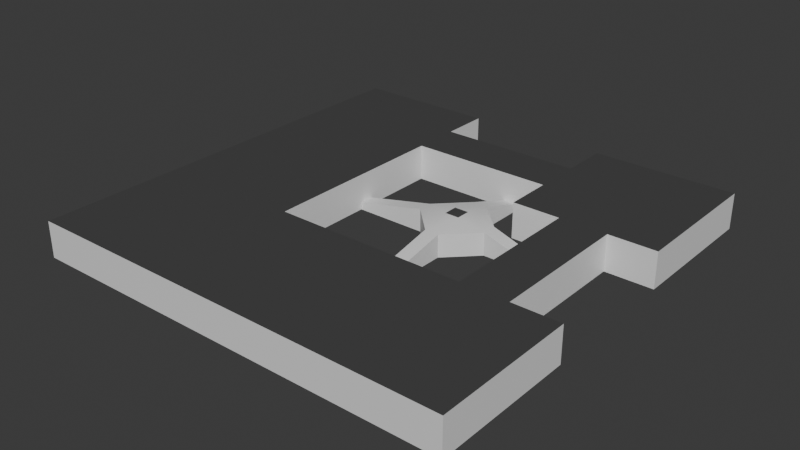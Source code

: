 # Source: testmap.blend  (saved by Blender 4.5.90; exported with 4.5.12 LTS)
import bpy
from mathutils import Matrix  # noqa: F401  (used for matrix-valued properties, if any)

bpy.ops.wm.read_factory_settings(use_empty=True)
scene = bpy.context.scene
scene.name = 'Scene'

# ---- collections
col_collection = bpy.data.collections.new('Collection'); scene.collection.children.link(col_collection)

# ---- materials (node trees are filled in below, after node groups)
mat_material_001 = bpy.data.materials.new('Material.001')
mat_material_002 = bpy.data.materials.new('Material.002')
mat_material_002.diffuse_color = (0.32, 0.32, 0.32, 1.0)

# ---- node groups
ng_smooth_by_angle = bpy.data.node_groups.new('Smooth by Angle', 'GeometryNodeTree')
_s = ng_smooth_by_angle.interface.new_socket(name='Mesh', in_out='OUTPUT', socket_type='NodeSocketGeometry')
_s = ng_smooth_by_angle.interface.new_socket(name='Mesh', in_out='INPUT', socket_type='NodeSocketGeometry')
_s = ng_smooth_by_angle.interface.new_socket(name='Angle', in_out='INPUT', socket_type='NodeSocketFloat')
_s.subtype = 'ANGLE'
_s.default_value = 0.5236
_s.min_value = 0.0
_s.max_value = 3.142
_s.description = 'Maximum face angle for smooth edges'
_s = ng_smooth_by_angle.interface.new_socket(name='Ignore Sharpness', in_out='INPUT', socket_type='NodeSocketBool')
_s.force_non_field = True
ng_smooth_by_angle.description = 'Set the sharpness of mesh edges based on the angle between the neighboring faces'
ng_smooth_by_angle.is_modifier = True
_N = ng_smooth_by_angle.nodes; _L = ng_smooth_by_angle.links
n0 = _N.new('GeometryNodeSetShadeSmooth'); n0.name = 'Set Shade Smooth'; n0.location = (120, -80)
n0.domain = 'EDGE'
n1 = _N.new('GeometryNodeSetShadeSmooth'); n1.name = 'Set Shade Smooth.001'; n1.location = (300, -80)
n2 = _N.new('NodeGroupOutput'); n2.name = 'Group Output'; n2.location = (480, -80)
n3 = _N.new('GeometryNodeInputMeshEdgeAngle'); n3.name = 'Edge Angle'; n3.location = (-440, -240)
n4 = _N.new('NodeGroupInput'); n4.name = 'Group Input'; n4.location = (-80, -80)
n5 = _N.new('GeometryNodeInputEdgeSmooth'); n5.name = 'Is Edge Smooth'; n5.location = (-260, -120)
n6 = _N.new('GeometryNodeInputShadeSmooth'); n6.name = 'Is Shade Smooth'; n6.location = (-440, -397)
n7 = _N.new('FunctionNodeCompare'); n7.name = 'Compare'; n7.location = (-260, -260)
n7.operation = 'LESS_EQUAL'
n7.inputs[6].default_value = (0.0, 0.0, 0.0, 0.0)
n7.inputs[7].default_value = (0.0, 0.0, 0.0, 0.0)
n8 = _N.new('FunctionNodeBooleanMath'); n8.name = 'Boolean Math.001'; n8.location = (-80, -260)
n9 = _N.new('NodeGroupInput'); n9.name = 'Group Input.001'; n9.location = (-440, -329)
n10 = _N.new('NodeGroupInput'); n10.name = 'Group Input.002'; n10.location = (-259, -189)
n11 = _N.new('FunctionNodeBooleanMath'); n11.name = 'Boolean Math'; n11.location = (-80, -149)
n11.operation = 'OR'
n12 = _N.new('FunctionNodeBooleanMath'); n12.name = 'Boolean Math.002'; n12.location = (-260, -380)
n12.operation = 'OR'
n13 = _N.new('NodeGroupInput'); n13.name = 'Group Input.003'; n13.location = (-440, -460)
_L.new(n3.outputs[0], n7.inputs[0])
_L.new(n1.outputs[0], n2.inputs[0])
_L.new(n9.outputs[1], n7.inputs[1])
_L.new(n7.outputs[0], n8.inputs[0])
_L.new(n4.outputs[0], n0.inputs[0])
_L.new(n0.outputs[0], n1.inputs[0])
_L.new(n8.outputs[0], n0.inputs[2])
_L.new(n10.outputs[2], n11.inputs[1])
_L.new(n5.outputs[0], n11.inputs[0])
_L.new(n11.outputs[0], n0.inputs[1])
_L.new(n13.outputs[2], n12.inputs[1])
_L.new(n6.outputs[0], n12.inputs[0])
_L.new(n12.outputs[0], n8.inputs[1])
n2.is_active_output = True

# ---- material node trees
mat_material_001.use_nodes = True; mat_material_001.node_tree.nodes.clear()
_N = mat_material_001.node_tree.nodes; _L = mat_material_001.node_tree.links
n0 = _N.new('ShaderNodeBsdfPrincipled'); n0.name = 'Principled BSDF'; n0.location = (-200, 100)
n1 = _N.new('ShaderNodeOutputMaterial'); n1.name = 'Material Output'; n1.location = (200, 100)
_L.new(n0.outputs[0], n1.inputs[0])
n1.is_active_output = True
mat_material_002.use_nodes = True; mat_material_002.node_tree.nodes.clear()
_N = mat_material_002.node_tree.nodes; _L = mat_material_002.node_tree.links
n0 = _N.new('ShaderNodeBsdfPrincipled'); n0.name = 'Principled BSDF'; n0.location = (-200, 100)
n0.inputs[0].default_value = (0.06594, 0.06594, 0.06594, 1.0)
n1 = _N.new('ShaderNodeOutputMaterial'); n1.name = 'Material Output'; n1.location = (200, 100)
_L.new(n0.outputs[0], n1.inputs[0])
n1.is_active_output = True

# ---- world
world_world = bpy.data.worlds.new('World'); scene.world = world_world
world_world.use_nodes = True; world_world.node_tree.nodes.clear()
_N = world_world.node_tree.nodes; _L = world_world.node_tree.links
n0 = _N.new('ShaderNodeOutputWorld'); n0.name = 'World Output'; n0.location = (200, 100)
n1 = _N.new('ShaderNodeBackground'); n1.name = 'Background'; n1.location = (-200, 100)
n1.inputs[0].default_value = (0.05088, 0.05088, 0.05088, 1.0)
_L.new(n1.outputs[0], n0.inputs[0])
n0.is_active_output = True
world_world.color = (0.05088, 0.05088, 0.05088)
world_world.sun_shadow_jitter_overblur = 0.0

# ---- meshes
me_plane = bpy.data.meshes.new('Plane')
me_plane.from_pydata([(-1.442, -3.442, -0.02026), (-1.442, -1.442, -0.02026), (0.5577, -1.442, -0.02026), (2.558, -3.442, -0.02026), (2.558, -1.442, -0.02026), (-0.4423, 1.224, -0.02026), (-0.4423, 1.891, -0.02026), (1.224, -0.4423, -0.02026), (2.558, 2.558, -0.02026), (0.5577, 2.558, -0.02026), (-0.04231, 0.5577, -0.02026), (0.1577, 0.5577, -0.02026), (0.1577, 0.1577, -0.02026), (-0.4423, -0.04231, -0.02026), (-1.442, -0.04231, -0.02026), (-3.442, -1.442, 0.4797), (-3.442, -3.442, 0.4797), (-1.442, -3.442, 0.4797), (-1.442, -1.442, 0.4797), (-1.442, 0.5577, 0.4797), (-3.442, 0.5577, 0.4797), (-1.442, 0.1577, 0.4797), (0.5577, -3.442, 0.4797), (0.5577, -1.442, 0.4797), (-1.442, -0.04231, 0.4797), (2.558, -3.442, 0.4797), (2.558, -1.442, 0.4797), (1.224, -1.442, 0.4797), (-1.442, 2.558, 0.4797), (-3.442, 2.558, 0.4797), (-1.442, 1.891, 0.4797), (-1.442, 1.224, 0.4797), (-0.4423, 1.224, 0.4797), (-0.4423, 1.891, 0.4797), (0.5577, 1.224, 0.4797), (0.5577, 1.891, 0.4797), (0.1577, 1.224, 0.4797), (1.891, -1.442, 0.4797), (1.891, -0.4423, 0.4797), (1.224, -0.4423, 0.4797), (1.891, 0.5577, 0.4797), (1.224, 0.5577, 0.4797), (1.224, -0.04231, 0.4797), (0.5577, 0.5577, 0.4797), (2.558, 0.5577, 0.4797), (2.558, 2.558, 0.4797), (0.5577, 2.558, 0.4797), (-0.04231, 1.224, 0.4797), (1.224, 0.1577, 0.4797), (0.1577, -1.442, 0.4797), (-0.04231, -1.442, 0.4797), (-0.04231, 1.224, 0.07974), (0.1577, 1.224, 0.07974), (1.224, 0.1577, 0.07974), (1.224, -0.04231, 0.07974), (-0.04231, 0.5577, 0.2974), (0.1577, 0.5577, 0.2974), (0.5577, 0.1577, 0.2974), (0.5577, -0.04231, 0.2974), (0.1577, 0.1577, 0.3713), (0.1577, -0.04231, 0.3713), (-0.04231, 0.1577, 0.3713), (-0.04231, -0.04231, 0.3713), (-0.4423, 0.1577, 0.2974), (-0.4423, -0.04231, 0.2974), (-1.442, 0.1577, 0.07974), (-1.442, -0.04231, 0.07974), (-0.04231, -1.442, 0.07974), (0.1577, -1.442, 0.07974), (0.1577, -0.4423, -0.02026), (0.1577, -0.4423, 0.2974), (-0.04231, -0.4423, 0.2974), (-3.442, -1.442, -0.02026), (-3.442, -3.442, -0.02026), (-1.442, 0.5577, -0.02026), (-3.442, 0.5577, -0.02026), (0.5577, -3.442, -0.02026), (1.224, -1.442, -0.02026), (-1.442, 2.558, -0.02026), (-3.442, 2.558, -0.02026), (-1.442, 1.891, -0.02026), (-1.442, 1.224, -0.02026), (0.5577, 1.224, -0.02026), (0.5577, 1.891, -0.02026), (1.891, -1.442, -0.02026), (1.891, -0.4423, -0.02026), (1.891, 0.5577, -0.02026), (1.224, 0.5577, -0.02026), (0.5577, 0.5577, -0.02026), (2.558, 0.5577, -0.02026), (-0.04231, 1.224, -0.02026), (0.1577, 1.224, -0.02026), (1.224, 0.1577, -0.02026), (1.224, -0.04231, -0.02026), (0.5577, 0.1577, -0.02026), (0.5577, -0.04231, -0.02026), (0.1577, -0.04231, -0.02026), (-0.04231, 0.1577, -0.02026), (-0.04231, -0.04231, -0.02026), (-0.4423, 0.1577, -0.02026), (-1.442, 0.1577, -0.02026), (-0.04231, -1.442, -0.02026), (0.1577, -1.442, -0.02026), (-0.04231, -0.4423, -0.02026)], [], [(5, 81, 31, 32), (93, 54, 53, 92, 48, 42), (87, 88, 43, 41), (74, 100, 21, 19), (80, 6, 33, 30), (88, 82, 34, 43), (72, 75, 20, 15), (86, 85, 38, 40), (102, 49, 50, 101, 67, 68), (13, 14, 66, 64), (91, 11, 56, 52), (7, 93, 42, 39), (16, 15, 18, 17), (18, 50, 49, 23, 22, 17), (23, 27, 37, 26, 25, 22), (20, 29, 28, 30, 31, 19), (30, 33, 32, 31), (33, 35, 34, 36, 47, 32), (27, 39, 38, 37), (39, 42, 48, 41, 40, 38), (35, 46, 45, 44, 40, 41, 43, 34), (18, 15, 20, 19, 21, 24), (89, 86, 40, 44), (14, 1, 18, 24), (8, 89, 44, 45), (6, 83, 35, 33), (76, 0, 17, 22), (9, 8, 45, 46), (82, 91, 36, 34), (102, 2, 23, 49), (4, 3, 25, 26), (83, 9, 46, 35), (84, 4, 26, 37), (2, 77, 27, 23), (90, 5, 32, 47), (3, 76, 22, 25), (14, 24, 21, 100, 65, 66), (1, 101, 50, 18), (79, 78, 28, 29), (92, 87, 41, 48), (73, 72, 15, 16), (77, 7, 39, 27), (75, 79, 29, 20), (0, 73, 16, 17), (85, 84, 37, 38), (78, 80, 30, 28), (81, 74, 19, 31), (52, 56, 55, 51), (54, 58, 57, 53), (56, 59, 61, 55), (58, 60, 59, 57), (60, 62, 61, 59), (62, 64, 63, 61), (64, 66, 65, 63), (70, 68, 67, 71), (10, 90, 51, 55), (100, 99, 63, 65), (93, 95, 58, 54), (69, 102, 68, 70), (94, 92, 53, 57), (90, 47, 36, 91, 52, 51), (101, 103, 71, 67), (60, 70, 71, 62), (73, 0, 1, 72), (1, 0, 76, 2, 102, 101), (2, 76, 3, 4, 84, 77), (75, 74, 81, 80, 78, 79), (80, 81, 5, 6), (6, 5, 90, 91, 82, 83), (77, 84, 85, 7), (7, 85, 86, 87, 92, 93), (83, 82, 88, 87, 86, 89, 8, 9), (1, 14, 100, 74, 75, 72), (91, 90, 10, 11), (93, 92, 94, 95), (11, 10, 97, 12), (95, 94, 12, 96), (96, 12, 97, 98), (98, 97, 99, 13), (13, 99, 100, 14), (69, 103, 101, 102), (96, 98, 103, 69), (10, 55, 63, 99), (64, 71, 103, 13), (70, 58, 95, 69), (94, 57, 56, 11), (94, 11, 12), (57, 59, 56), (55, 61, 63), (10, 99, 97), (13, 103, 98), (69, 95, 96), (64, 62, 71), (70, 60, 58)])
me_plane.polygons.foreach_set('use_smooth', [True] * 94)
me_plane.polygons.foreach_set('material_index', [0, 0, 0, 0, 0, 0, 0, 0, 0, 0, 0, 0, 1, 1, 1, 1, 1, 1, 1, 1, 1, 1, 0, 0, 0, 0, 0, 0, 0, 0, 0, 0, 0, 0, 0, 0, 0, 0, 0, 0, 0, 0, 0, 0, 0, 0, 0, 0, 0, 0, 0, 1, 0, 0, 0, 0, 0, 0, 0, 0, 0, 0, 0, 1, 1, 1, 1, 1, 1, 1, 1, 1, 1, 1, 1, 1, 1, 1, 1, 1, 1, 1, 0, 0, 0, 0, 1, 0, 0, 1, 1, 1, 0, 0])
_uv = me_plane.uv_layers.new(name='UVMap')
_uv.uv.foreach_set('vector', [0.0, 0.0, 0.0, 0.0, 0.0, 0.0, 0.0, 0.0, 1.0, 1.0, 1.0, 1.0, 1.0, 1.0, 1.0, 1.0, 1.0, 1.0, 1.0, 1.0, 0.0, 0.0, 0.0, 0.0, 0.0, 0.0, 0.0, 0.0, 0.0, 0.0, 0.0, 0.0, 0.0, 0.0, 0.0, 0.0, 0.0, 0.0, 0.0, 0.0, 0.0, 0.0, 0.0, 0.0, 0.0, 0.0, 0.0, 0.0, 0.0, 0.0, 0.0, 0.0, 0.0, 0.0, 0.0, 0.0, 0.0, 0.0, 0.0, 0.0, 0.0, 0.0, 0.0, 0.0, 0.0, 0.0, 0.0, 0.0, 1.0, 1.0, 1.0, 1.0, 1.0, 1.0, 1.0, 1.0, 1.0, 1.0, 1.0, 1.0, 0.0, 0.0, 0.0, 0.0, 0.0, 0.0, 0.0, 0.0, 0.0, 0.0, 0.0, 0.0, 0.0, 0.0, 0.0, 0.0, 0.0, 0.0, 0.0, 0.0, 0.0, 0.0, 0.0, 0.0, 0.0, 0.0, 0.0, 1.0, 1.0, 1.0, 1.0, 0.0, 1.0, 1.0, 1.0, 1.0, 1.0, 1.0, 1.0, 1.0, 1.0, 0.0, 1.0, 0.0, 1.0, 1.0, 1.0, 1.0, 1.0, 1.0, 1.0, 1.0, 1.0, 0.0, 1.0, 0.0, 0.0, 1.0, 0.0, 1.0, 1.0, 1.0, 1.0, 1.0, 1.0, 1.0, 1.0, 1.0, 1.0, 1.0, 1.0, 1.0, 1.0, 1.0, 1.0, 1.0, 1.0, 1.0, 1.0, 1.0, 1.0, 1.0, 1.0, 1.0, 1.0, 1.0, 1.0, 1.0, 1.0, 1.0, 1.0, 1.0, 1.0, 1.0, 1.0, 1.0, 1.0, 1.0, 1.0, 1.0, 1.0, 1.0, 1.0, 1.0, 1.0, 1.0, 1.0, 1.0, 1.0, 1.0, 0.0, 0.0, 0.0, 0.0, 0.0, 0.0, 1.0, 1.0, 1.0, 1.0, 0.0, 0.0, 1.0, 1.0, 1.0, 1.0, 0.0, 1.0, 0.0, 1.0, 1.0, 1.0, 1.0, 1.0, 1.0, 1.0, 0.0, 0.0, 0.0, 0.0, 0.0, 0.0, 0.0, 0.0, 0.0, 0.0, 0.0, 0.0, 0.0, 0.0, 0.0, 0.0, 0.0, 0.0, 0.0, 0.0, 0.0, 0.0, 0.0, 0.0, 0.0, 0.0, 0.0, 0.0, 0.0, 0.0, 0.0, 0.0, 0.0, 0.0, 0.0, 0.0, 0.0, 0.0, 0.0, 0.0, 0.0, 0.0, 0.0, 0.0, 0.0, 0.0, 0.0, 0.0, 0.0, 0.0, 0.0, 0.0, 0.0, 0.0, 0.0, 0.0, 0.0, 0.0, 0.0, 0.0, 0.0, 0.0, 0.0, 0.0, 0.0, 0.0, 0.0, 0.0, 0.0, 0.0, 0.0, 0.0, 0.0, 0.0, 0.0, 0.0, 0.0, 0.0, 0.0, 0.0, 0.0, 0.0, 0.0, 0.0, 0.0, 0.0, 0.0, 0.0, 0.0, 0.0, 0.0, 0.0, 0.0, 0.0, 0.0, 0.0, 0.0, 0.0, 0.0, 0.0, 0.0, 0.0, 0.0, 0.0, 0.0, 0.0, 0.0, 0.0, 0.0, 0.0, 0.0, 0.0, 1.0, 1.0, 1.0, 1.0, 1.0, 1.0, 1.0, 1.0, 1.0, 1.0, 1.0, 1.0, 0.0, 0.0, 0.0, 0.0, 0.0, 0.0, 0.0, 0.0, 0.0, 0.0, 0.0, 0.0, 0.0, 0.0, 0.0, 0.0, 0.0, 0.0, 0.0, 0.0, 0.0, 0.0, 0.0, 0.0, 0.0, 0.0, 0.0, 0.0, 0.0, 0.0, 0.0, 0.0, 0.0, 0.0, 0.0, 0.0, 0.0, 0.0, 0.0, 0.0, 0.0, 0.0, 0.0, 0.0, 0.0, 0.0, 0.0, 0.0, 0.0, 0.0, 0.0, 0.0, 0.0, 0.0, 0.0, 0.0, 0.0, 0.0, 0.0, 0.0, 0.0, 0.0, 0.0, 0.0, 0.0, 0.0, 0.0, 0.0, 0.0, 0.0, 0.0, 0.0, 0.0, 0.0, 0.0, 0.0, 0.0, 0.0, 0.0, 0.0, 1.0, 1.0, 1.0, 1.0, 1.0, 1.0, 1.0, 1.0, 1.0, 1.0, 1.0, 1.0, 1.0, 1.0, 1.0, 1.0, 1.0, 1.0, 1.0, 1.0, 1.0, 1.0, 1.0, 1.0, 1.0, 1.0, 1.0, 1.0, 1.0, 1.0, 1.0, 1.0, 1.0, 1.0, 1.0, 1.0, 1.0, 1.0, 1.0, 1.0, 1.0, 1.0, 1.0, 1.0, 1.0, 1.0, 1.0, 1.0, 1.0, 1.0, 1.0, 1.0, 1.0, 1.0, 1.0, 1.0, 1.0, 1.0, 1.0, 1.0, 1.0, 1.0, 1.0, 1.0, 0.0, 0.0, 0.0, 0.0, 0.0, 0.0, 0.0, 0.0, 0.0, 0.0, 0.0, 0.0, 0.0, 0.0, 0.0, 0.0, 0.0, 0.0, 0.0, 0.0, 0.0, 0.0, 0.0, 0.0, 0.0, 0.0, 0.0, 0.0, 0.0, 0.0, 0.0, 0.0, 0.0, 0.0, 0.0, 0.0, 0.0, 0.0, 0.0, 0.0, 1.0, 1.0, 1.0, 1.0, 1.0, 1.0, 1.0, 1.0, 1.0, 1.0, 1.0, 1.0, 0.0, 0.0, 0.0, 0.0, 0.0, 0.0, 0.0, 0.0, 1.0, 1.0, 1.0, 1.0, 1.0, 1.0, 1.0, 1.0, 0.0, 0.0, 1.0, 0.0, 1.0, 1.0, 0.0, 1.0, 1.0, 1.0, 1.0, 0.0, 1.0, 0.0, 1.0, 1.0, 1.0, 1.0, 1.0, 1.0, 1.0, 1.0, 1.0, 0.0, 1.0, 0.0, 1.0, 1.0, 1.0, 1.0, 1.0, 1.0, 0.0, 1.0, 1.0, 1.0, 1.0, 1.0, 1.0, 1.0, 1.0, 1.0, 0.0, 1.0, 1.0, 1.0, 1.0, 1.0, 1.0, 1.0, 1.0, 1.0, 1.0, 1.0, 1.0, 1.0, 1.0, 1.0, 1.0, 1.0, 1.0, 1.0, 1.0, 1.0, 1.0, 1.0, 1.0, 1.0, 1.0, 1.0, 1.0, 1.0, 1.0, 1.0, 1.0, 1.0, 1.0, 1.0, 1.0, 1.0, 1.0, 1.0, 1.0, 1.0, 1.0, 1.0, 1.0, 1.0, 0.0, 0.0, 1.0, 1.0, 1.0, 1.0, 0.0, 0.0, 0.0, 0.0, 0.0, 0.0, 1.0, 1.0, 1.0, 1.0, 1.0, 1.0, 1.0, 1.0, 0.0, 1.0, 0.0, 1.0, 1.0, 1.0, 1.0, 1.0, 1.0, 1.0, 1.0, 1.0, 1.0, 1.0, 1.0, 1.0, 1.0, 1.0, 1.0, 1.0, 1.0, 1.0, 1.0, 1.0, 1.0, 1.0, 1.0, 1.0, 1.0, 1.0, 1.0, 1.0, 1.0, 1.0, 1.0, 1.0, 1.0, 1.0, 1.0, 1.0, 1.0, 1.0, 1.0, 1.0, 1.0, 1.0, 1.0, 1.0, 1.0, 1.0, 1.0, 1.0, 1.0, 1.0, 1.0, 1.0, 1.0, 1.0, 1.0, 1.0, 1.0, 1.0, 1.0, 1.0, 1.0, 1.0, 1.0, 1.0, 1.0, 1.0, 1.0, 1.0, 1.0, 1.0, 1.0, 1.0, 0.0, 0.0, 0.0, 0.0, 0.0, 0.0, 0.0, 0.0, 0.0, 0.0, 0.0, 0.0, 0.0, 0.0, 0.0, 0.0, 0.0, 0.0, 0.0, 0.0, 0.0, 0.0, 0.0, 0.0, 0.0, 0.0, 0.0, 0.0, 0.0, 0.0, 0.0, 0.0, 0.0, 0.0, 0.0, 0.0, 0.0, 0.0, 0.0, 0.0, 0.0, 0.0, 0.0, 0.0, 0.0, 0.0, 0.0, 0.0, 0.0, 0.0, 0.0, 0.0, 0.0, 0.0, 0.0, 0.0, 0.0, 0.0, 0.0, 0.0, 0.0, 0.0, 0.0, 0.0, 0.0, 0.0, 0.0, 0.0, 0.0, 0.0, 0.0, 0.0, 0.0, 0.0, 0.0, 0.0, 0.0, 0.0, 0.0, 0.0])
me_plane.materials.append(mat_material_001)
me_plane.materials.append(mat_material_002)
me_plane.update()

# ---- objects
ob_plane = bpy.data.objects.new('Plane', me_plane)

# ---- transforms, parenting, visibility, modifiers, constraints
ob_plane.location = (0.0, 0.0, 0.0)
_m = ob_plane.modifiers.new('Smooth by Angle', 'NODES')
_m.node_group = ng_smooth_by_angle
_m.use_pin_to_last = True
_m.show_group_selector = False

# ---- collection membership
col_collection.objects.link(ob_plane)

# ---- scene / render settings (as saved in the file)
scene.frame_start = 1; scene.frame_end = 250; scene.frame_set(1)
scene.render.engine = 'BLENDER_EEVEE_NEXT'
bpy.context.view_layer.update()

# ---- added for rendering (the .blend has no active camera and no usable light): camera, sun
cam_auto = bpy.data.cameras.new('AutoCamera')
cam_auto.lens = 50.0
cam_auto.sensor_width = 36.0
cam_auto.clip_end = 1000.0
ob_auto_camera = bpy.data.objects.new('AutoCamera', cam_auto)
scene.collection.objects.link(ob_auto_camera)
ob_auto_camera.location = (7.4221, -9.8796, 6.52126)
ob_auto_camera.rotation_euler = (1.09748, -7.21219e-08, 0.694738)
scene.camera = ob_auto_camera
light_auto_sun = bpy.data.lights.new('AutoSun', 'SUN')
light_auto_sun.energy = 3.0
light_auto_sun.angle = 0.0523599
ob_auto_sun = bpy.data.objects.new('AutoSun', light_auto_sun)
scene.collection.objects.link(ob_auto_sun)
ob_auto_sun.rotation_euler = (0.872665, 0.174533, 0.523599)
bpy.context.view_layer.update()
